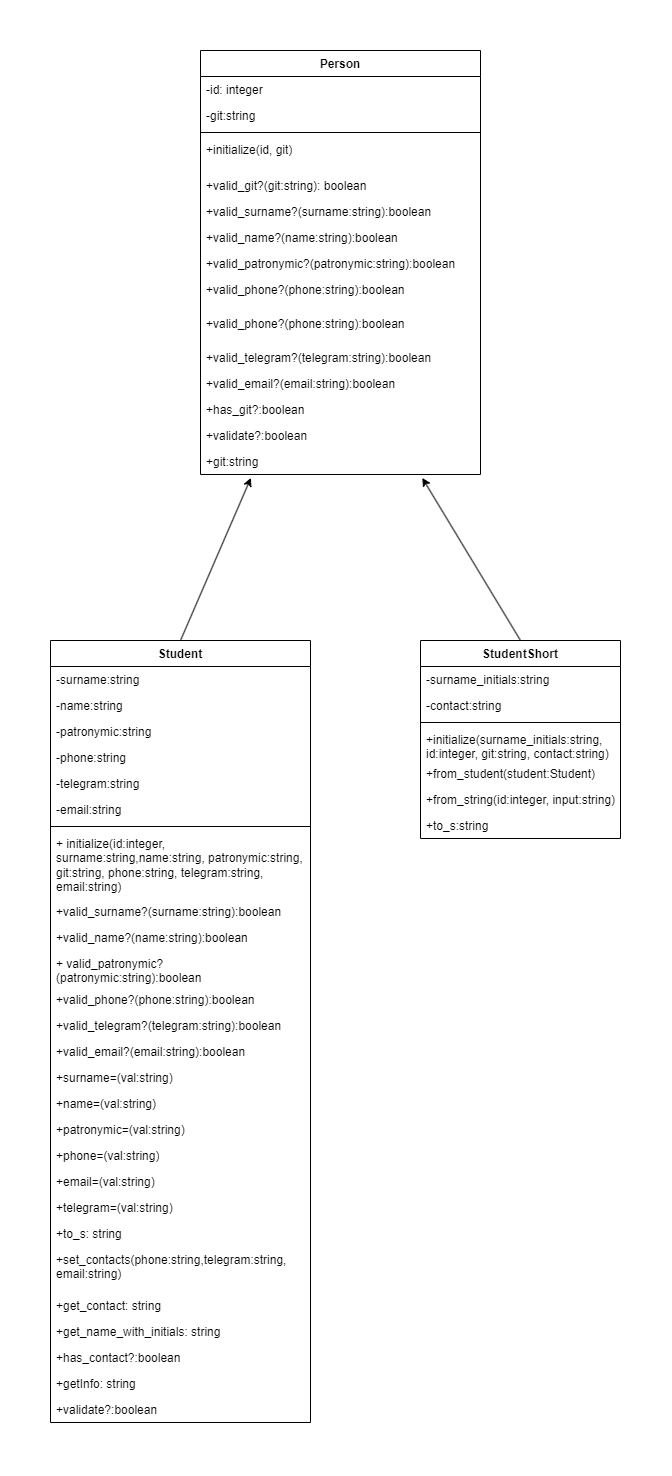

The diagram above was exported from draw.io. Its source (the exported page's mxGraphModel, read from the mxfile embedded in the PNG):
<mxGraphModel dx="2327" dy="956" grid="1" gridSize="10" guides="1" tooltips="1" connect="1" arrows="1" fold="1" page="1" pageScale="1" pageWidth="827" pageHeight="1169" math="0" shadow="0">
  <root>
    <mxCell id="0" />
    <mxCell id="1" parent="0" />
    <mxCell id="V5Qql2kdTiW2YeHRbwzi-1" value="Person" style="swimlane;fontStyle=1;align=center;verticalAlign=top;childLayout=stackLayout;horizontal=1;startSize=26;horizontalStack=0;resizeParent=1;resizeParentMax=0;resizeLast=0;collapsible=1;marginBottom=0;whiteSpace=wrap;html=1;" parent="1" vertex="1">
      <mxGeometry x="50" y="10" width="280" height="424" as="geometry" />
    </mxCell>
    <mxCell id="V5Qql2kdTiW2YeHRbwzi-2" value="-id: integer" style="text;strokeColor=none;fillColor=none;align=left;verticalAlign=top;spacingLeft=4;spacingRight=4;overflow=hidden;rotatable=0;points=[[0,0.5],[1,0.5]];portConstraint=eastwest;whiteSpace=wrap;html=1;" parent="V5Qql2kdTiW2YeHRbwzi-1" vertex="1">
      <mxGeometry y="26" width="280" height="26" as="geometry" />
    </mxCell>
    <mxCell id="V5Qql2kdTiW2YeHRbwzi-5" value="-git:string" style="text;strokeColor=none;fillColor=none;align=left;verticalAlign=top;spacingLeft=4;spacingRight=4;overflow=hidden;rotatable=0;points=[[0,0.5],[1,0.5]];portConstraint=eastwest;whiteSpace=wrap;html=1;" parent="V5Qql2kdTiW2YeHRbwzi-1" vertex="1">
      <mxGeometry y="52" width="280" height="26" as="geometry" />
    </mxCell>
    <mxCell id="V5Qql2kdTiW2YeHRbwzi-3" value="" style="line;strokeWidth=1;fillColor=none;align=left;verticalAlign=middle;spacingTop=-1;spacingLeft=3;spacingRight=3;rotatable=0;labelPosition=right;points=[];portConstraint=eastwest;strokeColor=inherit;" parent="V5Qql2kdTiW2YeHRbwzi-1" vertex="1">
      <mxGeometry y="78" width="280" height="8" as="geometry" />
    </mxCell>
    <mxCell id="V5Qql2kdTiW2YeHRbwzi-4" value="+initialize(id, git)" style="text;strokeColor=none;fillColor=none;align=left;verticalAlign=top;spacingLeft=4;spacingRight=4;overflow=hidden;rotatable=0;points=[[0,0.5],[1,0.5]];portConstraint=eastwest;whiteSpace=wrap;html=1;" parent="V5Qql2kdTiW2YeHRbwzi-1" vertex="1">
      <mxGeometry y="86" width="280" height="36" as="geometry" />
    </mxCell>
    <mxCell id="V5Qql2kdTiW2YeHRbwzi-6" value="+valid_git?(git:string): boolean" style="text;strokeColor=none;fillColor=none;align=left;verticalAlign=top;spacingLeft=4;spacingRight=4;overflow=hidden;rotatable=0;points=[[0,0.5],[1,0.5]];portConstraint=eastwest;whiteSpace=wrap;html=1;" parent="V5Qql2kdTiW2YeHRbwzi-1" vertex="1">
      <mxGeometry y="122" width="280" height="26" as="geometry" />
    </mxCell>
    <mxCell id="d3dkS2rUGeejdUJUD63y-18" value="+valid_surname?(surname:string):boolean" style="text;strokeColor=none;fillColor=none;align=left;verticalAlign=top;spacingLeft=4;spacingRight=4;overflow=hidden;rotatable=0;points=[[0,0.5],[1,0.5]];portConstraint=eastwest;whiteSpace=wrap;html=1;" parent="V5Qql2kdTiW2YeHRbwzi-1" vertex="1">
      <mxGeometry y="148" width="280" height="26" as="geometry" />
    </mxCell>
    <mxCell id="d3dkS2rUGeejdUJUD63y-19" value="+valid_name?(name:string):boolean" style="text;strokeColor=none;fillColor=none;align=left;verticalAlign=top;spacingLeft=4;spacingRight=4;overflow=hidden;rotatable=0;points=[[0,0.5],[1,0.5]];portConstraint=eastwest;whiteSpace=wrap;html=1;" parent="V5Qql2kdTiW2YeHRbwzi-1" vertex="1">
      <mxGeometry y="174" width="280" height="26" as="geometry" />
    </mxCell>
    <mxCell id="d3dkS2rUGeejdUJUD63y-20" value="+valid_patronymic?(patronymic:string):boolean" style="text;strokeColor=none;fillColor=none;align=left;verticalAlign=top;spacingLeft=4;spacingRight=4;overflow=hidden;rotatable=0;points=[[0,0.5],[1,0.5]];portConstraint=eastwest;whiteSpace=wrap;html=1;" parent="V5Qql2kdTiW2YeHRbwzi-1" vertex="1">
      <mxGeometry y="200" width="280" height="26" as="geometry" />
    </mxCell>
    <mxCell id="V5Qql2kdTiW2YeHRbwzi-7" value="+valid_phone?(phone:string):boolean" style="text;strokeColor=none;fillColor=none;align=left;verticalAlign=top;spacingLeft=4;spacingRight=4;overflow=hidden;rotatable=0;points=[[0,0.5],[1,0.5]];portConstraint=eastwest;whiteSpace=wrap;html=1;" parent="V5Qql2kdTiW2YeHRbwzi-1" vertex="1">
      <mxGeometry y="226" width="280" height="34" as="geometry" />
    </mxCell>
    <mxCell id="d3dkS2rUGeejdUJUD63y-16" value="+valid_phone?(phone:string):boolean" style="text;strokeColor=none;fillColor=none;align=left;verticalAlign=top;spacingLeft=4;spacingRight=4;overflow=hidden;rotatable=0;points=[[0,0.5],[1,0.5]];portConstraint=eastwest;whiteSpace=wrap;html=1;" parent="V5Qql2kdTiW2YeHRbwzi-1" vertex="1">
      <mxGeometry y="260" width="280" height="34" as="geometry" />
    </mxCell>
    <mxCell id="V5Qql2kdTiW2YeHRbwzi-13" value="+valid_telegram?(telegram:string):boolean" style="text;strokeColor=none;fillColor=none;align=left;verticalAlign=top;spacingLeft=4;spacingRight=4;overflow=hidden;rotatable=0;points=[[0,0.5],[1,0.5]];portConstraint=eastwest;whiteSpace=wrap;html=1;" parent="V5Qql2kdTiW2YeHRbwzi-1" vertex="1">
      <mxGeometry y="294" width="280" height="26" as="geometry" />
    </mxCell>
    <mxCell id="V5Qql2kdTiW2YeHRbwzi-14" value="+valid_email?(email:string):boolean" style="text;strokeColor=none;fillColor=none;align=left;verticalAlign=top;spacingLeft=4;spacingRight=4;overflow=hidden;rotatable=0;points=[[0,0.5],[1,0.5]];portConstraint=eastwest;whiteSpace=wrap;html=1;" parent="V5Qql2kdTiW2YeHRbwzi-1" vertex="1">
      <mxGeometry y="320" width="280" height="26" as="geometry" />
    </mxCell>
    <mxCell id="V5Qql2kdTiW2YeHRbwzi-15" value="+has_git?:boolean" style="text;strokeColor=none;fillColor=none;align=left;verticalAlign=top;spacingLeft=4;spacingRight=4;overflow=hidden;rotatable=0;points=[[0,0.5],[1,0.5]];portConstraint=eastwest;whiteSpace=wrap;html=1;" parent="V5Qql2kdTiW2YeHRbwzi-1" vertex="1">
      <mxGeometry y="346" width="280" height="26" as="geometry" />
    </mxCell>
    <mxCell id="V5Qql2kdTiW2YeHRbwzi-17" value="+validate?:boolean" style="text;strokeColor=none;fillColor=none;align=left;verticalAlign=top;spacingLeft=4;spacingRight=4;overflow=hidden;rotatable=0;points=[[0,0.5],[1,0.5]];portConstraint=eastwest;whiteSpace=wrap;html=1;" parent="V5Qql2kdTiW2YeHRbwzi-1" vertex="1">
      <mxGeometry y="372" width="280" height="26" as="geometry" />
    </mxCell>
    <mxCell id="V5Qql2kdTiW2YeHRbwzi-18" value="+git:string" style="text;strokeColor=none;fillColor=none;align=left;verticalAlign=top;spacingLeft=4;spacingRight=4;overflow=hidden;rotatable=0;points=[[0,0.5],[1,0.5]];portConstraint=eastwest;whiteSpace=wrap;html=1;" parent="V5Qql2kdTiW2YeHRbwzi-1" vertex="1">
      <mxGeometry y="398" width="280" height="26" as="geometry" />
    </mxCell>
    <mxCell id="V5Qql2kdTiW2YeHRbwzi-21" value="Student" style="swimlane;fontStyle=1;align=center;verticalAlign=top;childLayout=stackLayout;horizontal=1;startSize=26;horizontalStack=0;resizeParent=1;resizeParentMax=0;resizeLast=0;collapsible=1;marginBottom=0;whiteSpace=wrap;html=1;" parent="1" vertex="1">
      <mxGeometry x="-100" y="600" width="260" height="782" as="geometry" />
    </mxCell>
    <mxCell id="V5Qql2kdTiW2YeHRbwzi-25" value="-surname:string" style="text;strokeColor=none;fillColor=none;align=left;verticalAlign=top;spacingLeft=4;spacingRight=4;overflow=hidden;rotatable=0;points=[[0,0.5],[1,0.5]];portConstraint=eastwest;whiteSpace=wrap;html=1;" parent="V5Qql2kdTiW2YeHRbwzi-21" vertex="1">
      <mxGeometry y="26" width="260" height="26" as="geometry" />
    </mxCell>
    <mxCell id="V5Qql2kdTiW2YeHRbwzi-26" value="-name:string" style="text;strokeColor=none;fillColor=none;align=left;verticalAlign=top;spacingLeft=4;spacingRight=4;overflow=hidden;rotatable=0;points=[[0,0.5],[1,0.5]];portConstraint=eastwest;whiteSpace=wrap;html=1;" parent="V5Qql2kdTiW2YeHRbwzi-21" vertex="1">
      <mxGeometry y="52" width="260" height="26" as="geometry" />
    </mxCell>
    <mxCell id="V5Qql2kdTiW2YeHRbwzi-22" value="-patronymic:string" style="text;strokeColor=none;fillColor=none;align=left;verticalAlign=top;spacingLeft=4;spacingRight=4;overflow=hidden;rotatable=0;points=[[0,0.5],[1,0.5]];portConstraint=eastwest;whiteSpace=wrap;html=1;" parent="V5Qql2kdTiW2YeHRbwzi-21" vertex="1">
      <mxGeometry y="78" width="260" height="26" as="geometry" />
    </mxCell>
    <mxCell id="d3dkS2rUGeejdUJUD63y-1" value="-phone:string" style="text;strokeColor=none;fillColor=none;align=left;verticalAlign=top;spacingLeft=4;spacingRight=4;overflow=hidden;rotatable=0;points=[[0,0.5],[1,0.5]];portConstraint=eastwest;whiteSpace=wrap;html=1;" parent="V5Qql2kdTiW2YeHRbwzi-21" vertex="1">
      <mxGeometry y="104" width="260" height="26" as="geometry" />
    </mxCell>
    <mxCell id="d3dkS2rUGeejdUJUD63y-3" value="-telegram:string" style="text;strokeColor=none;fillColor=none;align=left;verticalAlign=top;spacingLeft=4;spacingRight=4;overflow=hidden;rotatable=0;points=[[0,0.5],[1,0.5]];portConstraint=eastwest;whiteSpace=wrap;html=1;" parent="V5Qql2kdTiW2YeHRbwzi-21" vertex="1">
      <mxGeometry y="130" width="260" height="26" as="geometry" />
    </mxCell>
    <mxCell id="d3dkS2rUGeejdUJUD63y-2" value="-email:string" style="text;strokeColor=none;fillColor=none;align=left;verticalAlign=top;spacingLeft=4;spacingRight=4;overflow=hidden;rotatable=0;points=[[0,0.5],[1,0.5]];portConstraint=eastwest;whiteSpace=wrap;html=1;" parent="V5Qql2kdTiW2YeHRbwzi-21" vertex="1">
      <mxGeometry y="156" width="260" height="26" as="geometry" />
    </mxCell>
    <mxCell id="V5Qql2kdTiW2YeHRbwzi-23" value="" style="line;strokeWidth=1;fillColor=none;align=left;verticalAlign=middle;spacingTop=-1;spacingLeft=3;spacingRight=3;rotatable=0;labelPosition=right;points=[];portConstraint=eastwest;strokeColor=inherit;" parent="V5Qql2kdTiW2YeHRbwzi-21" vertex="1">
      <mxGeometry y="182" width="260" height="8" as="geometry" />
    </mxCell>
    <mxCell id="V5Qql2kdTiW2YeHRbwzi-24" value="+&amp;nbsp;initialize(id:integer, surname:string,name:string, patronymic:string, git:string, phone:string, telegram:string, email:string)" style="text;strokeColor=none;fillColor=none;align=left;verticalAlign=top;spacingLeft=4;spacingRight=4;overflow=hidden;rotatable=0;points=[[0,0.5],[1,0.5]];portConstraint=eastwest;whiteSpace=wrap;html=1;" parent="V5Qql2kdTiW2YeHRbwzi-21" vertex="1">
      <mxGeometry y="190" width="260" height="68" as="geometry" />
    </mxCell>
    <mxCell id="V5Qql2kdTiW2YeHRbwzi-27" value="+valid_surname?(surname:string):boolean" style="text;strokeColor=none;fillColor=none;align=left;verticalAlign=top;spacingLeft=4;spacingRight=4;overflow=hidden;rotatable=0;points=[[0,0.5],[1,0.5]];portConstraint=eastwest;whiteSpace=wrap;html=1;" parent="V5Qql2kdTiW2YeHRbwzi-21" vertex="1">
      <mxGeometry y="258" width="260" height="26" as="geometry" />
    </mxCell>
    <mxCell id="V5Qql2kdTiW2YeHRbwzi-28" value="+valid_name?(name:string):boolean" style="text;strokeColor=none;fillColor=none;align=left;verticalAlign=top;spacingLeft=4;spacingRight=4;overflow=hidden;rotatable=0;points=[[0,0.5],[1,0.5]];portConstraint=eastwest;whiteSpace=wrap;html=1;" parent="V5Qql2kdTiW2YeHRbwzi-21" vertex="1">
      <mxGeometry y="284" width="260" height="26" as="geometry" />
    </mxCell>
    <mxCell id="V5Qql2kdTiW2YeHRbwzi-30" value="+ valid_patronymic?(patronymic:string):boolean" style="text;strokeColor=none;fillColor=none;align=left;verticalAlign=top;spacingLeft=4;spacingRight=4;overflow=hidden;rotatable=0;points=[[0,0.5],[1,0.5]];portConstraint=eastwest;whiteSpace=wrap;html=1;" parent="V5Qql2kdTiW2YeHRbwzi-21" vertex="1">
      <mxGeometry y="310" width="260" height="36" as="geometry" />
    </mxCell>
    <mxCell id="d3dkS2rUGeejdUJUD63y-4" value="+valid_phone?(phone:string):boolean" style="text;strokeColor=none;fillColor=none;align=left;verticalAlign=top;spacingLeft=4;spacingRight=4;overflow=hidden;rotatable=0;points=[[0,0.5],[1,0.5]];portConstraint=eastwest;whiteSpace=wrap;html=1;" parent="V5Qql2kdTiW2YeHRbwzi-21" vertex="1">
      <mxGeometry y="346" width="260" height="26" as="geometry" />
    </mxCell>
    <mxCell id="d3dkS2rUGeejdUJUD63y-5" value="+valid_telegram?(telegram:string):boolean" style="text;strokeColor=none;fillColor=none;align=left;verticalAlign=top;spacingLeft=4;spacingRight=4;overflow=hidden;rotatable=0;points=[[0,0.5],[1,0.5]];portConstraint=eastwest;whiteSpace=wrap;html=1;" parent="V5Qql2kdTiW2YeHRbwzi-21" vertex="1">
      <mxGeometry y="372" width="260" height="26" as="geometry" />
    </mxCell>
    <mxCell id="d3dkS2rUGeejdUJUD63y-6" value="+valid_email?(email:string):boolean" style="text;strokeColor=none;fillColor=none;align=left;verticalAlign=top;spacingLeft=4;spacingRight=4;overflow=hidden;rotatable=0;points=[[0,0.5],[1,0.5]];portConstraint=eastwest;whiteSpace=wrap;html=1;" parent="V5Qql2kdTiW2YeHRbwzi-21" vertex="1">
      <mxGeometry y="398" width="260" height="26" as="geometry" />
    </mxCell>
    <mxCell id="V5Qql2kdTiW2YeHRbwzi-34" value="+surname=(val:string)" style="text;strokeColor=none;fillColor=none;align=left;verticalAlign=top;spacingLeft=4;spacingRight=4;overflow=hidden;rotatable=0;points=[[0,0.5],[1,0.5]];portConstraint=eastwest;whiteSpace=wrap;html=1;" parent="V5Qql2kdTiW2YeHRbwzi-21" vertex="1">
      <mxGeometry y="424" width="260" height="26" as="geometry" />
    </mxCell>
    <mxCell id="d3dkS2rUGeejdUJUD63y-13" value="+name=(val:string)" style="text;strokeColor=none;fillColor=none;align=left;verticalAlign=top;spacingLeft=4;spacingRight=4;overflow=hidden;rotatable=0;points=[[0,0.5],[1,0.5]];portConstraint=eastwest;whiteSpace=wrap;html=1;" parent="V5Qql2kdTiW2YeHRbwzi-21" vertex="1">
      <mxGeometry y="450" width="260" height="26" as="geometry" />
    </mxCell>
    <mxCell id="V5Qql2kdTiW2YeHRbwzi-35" value="+patronymic=(val:string)" style="text;strokeColor=none;fillColor=none;align=left;verticalAlign=top;spacingLeft=4;spacingRight=4;overflow=hidden;rotatable=0;points=[[0,0.5],[1,0.5]];portConstraint=eastwest;whiteSpace=wrap;html=1;" parent="V5Qql2kdTiW2YeHRbwzi-21" vertex="1">
      <mxGeometry y="476" width="260" height="26" as="geometry" />
    </mxCell>
    <mxCell id="d3dkS2rUGeejdUJUD63y-12" value="+phone=(val:string)" style="text;strokeColor=none;fillColor=none;align=left;verticalAlign=top;spacingLeft=4;spacingRight=4;overflow=hidden;rotatable=0;points=[[0,0.5],[1,0.5]];portConstraint=eastwest;whiteSpace=wrap;html=1;" parent="V5Qql2kdTiW2YeHRbwzi-21" vertex="1">
      <mxGeometry y="502" width="260" height="26" as="geometry" />
    </mxCell>
    <mxCell id="d3dkS2rUGeejdUJUD63y-14" value="+email=(val:string)" style="text;strokeColor=none;fillColor=none;align=left;verticalAlign=top;spacingLeft=4;spacingRight=4;overflow=hidden;rotatable=0;points=[[0,0.5],[1,0.5]];portConstraint=eastwest;whiteSpace=wrap;html=1;" parent="V5Qql2kdTiW2YeHRbwzi-21" vertex="1">
      <mxGeometry y="528" width="260" height="26" as="geometry" />
    </mxCell>
    <mxCell id="d3dkS2rUGeejdUJUD63y-15" value="+telegram=(val:string)" style="text;strokeColor=none;fillColor=none;align=left;verticalAlign=top;spacingLeft=4;spacingRight=4;overflow=hidden;rotatable=0;points=[[0,0.5],[1,0.5]];portConstraint=eastwest;whiteSpace=wrap;html=1;" parent="V5Qql2kdTiW2YeHRbwzi-21" vertex="1">
      <mxGeometry y="554" width="260" height="26" as="geometry" />
    </mxCell>
    <mxCell id="V5Qql2kdTiW2YeHRbwzi-29" value="+to_s: string" style="text;strokeColor=none;fillColor=none;align=left;verticalAlign=top;spacingLeft=4;spacingRight=4;overflow=hidden;rotatable=0;points=[[0,0.5],[1,0.5]];portConstraint=eastwest;whiteSpace=wrap;html=1;" parent="V5Qql2kdTiW2YeHRbwzi-21" vertex="1">
      <mxGeometry y="580" width="260" height="26" as="geometry" />
    </mxCell>
    <mxCell id="d3dkS2rUGeejdUJUD63y-7" value="+set_contacts(phone:string,telegram:string, email:string)" style="text;strokeColor=none;fillColor=none;align=left;verticalAlign=top;spacingLeft=4;spacingRight=4;overflow=hidden;rotatable=0;points=[[0,0.5],[1,0.5]];portConstraint=eastwest;whiteSpace=wrap;html=1;" parent="V5Qql2kdTiW2YeHRbwzi-21" vertex="1">
      <mxGeometry y="606" width="260" height="46" as="geometry" />
    </mxCell>
    <mxCell id="d3dkS2rUGeejdUJUD63y-8" value="+get_contact: string" style="text;strokeColor=none;fillColor=none;align=left;verticalAlign=top;spacingLeft=4;spacingRight=4;overflow=hidden;rotatable=0;points=[[0,0.5],[1,0.5]];portConstraint=eastwest;whiteSpace=wrap;html=1;" parent="V5Qql2kdTiW2YeHRbwzi-21" vertex="1">
      <mxGeometry y="652" width="260" height="26" as="geometry" />
    </mxCell>
    <mxCell id="d3dkS2rUGeejdUJUD63y-9" value="+get_name_with_initials: string" style="text;strokeColor=none;fillColor=none;align=left;verticalAlign=top;spacingLeft=4;spacingRight=4;overflow=hidden;rotatable=0;points=[[0,0.5],[1,0.5]];portConstraint=eastwest;whiteSpace=wrap;html=1;" parent="V5Qql2kdTiW2YeHRbwzi-21" vertex="1">
      <mxGeometry y="678" width="260" height="26" as="geometry" />
    </mxCell>
    <mxCell id="d3dkS2rUGeejdUJUD63y-10" value="+has_contact?:boolean" style="text;strokeColor=none;fillColor=none;align=left;verticalAlign=top;spacingLeft=4;spacingRight=4;overflow=hidden;rotatable=0;points=[[0,0.5],[1,0.5]];portConstraint=eastwest;whiteSpace=wrap;html=1;" parent="V5Qql2kdTiW2YeHRbwzi-21" vertex="1">
      <mxGeometry y="704" width="260" height="26" as="geometry" />
    </mxCell>
    <mxCell id="V5Qql2kdTiW2YeHRbwzi-31" value="+getInfo: string" style="text;strokeColor=none;fillColor=none;align=left;verticalAlign=top;spacingLeft=4;spacingRight=4;overflow=hidden;rotatable=0;points=[[0,0.5],[1,0.5]];portConstraint=eastwest;whiteSpace=wrap;html=1;" parent="V5Qql2kdTiW2YeHRbwzi-21" vertex="1">
      <mxGeometry y="730" width="260" height="26" as="geometry" />
    </mxCell>
    <mxCell id="d3dkS2rUGeejdUJUD63y-11" value="+validate?:boolean" style="text;strokeColor=none;fillColor=none;align=left;verticalAlign=top;spacingLeft=4;spacingRight=4;overflow=hidden;rotatable=0;points=[[0,0.5],[1,0.5]];portConstraint=eastwest;whiteSpace=wrap;html=1;" parent="V5Qql2kdTiW2YeHRbwzi-21" vertex="1">
      <mxGeometry y="756" width="260" height="26" as="geometry" />
    </mxCell>
    <mxCell id="V5Qql2kdTiW2YeHRbwzi-36" value="StudentShort" style="swimlane;fontStyle=1;align=center;verticalAlign=top;childLayout=stackLayout;horizontal=1;startSize=26;horizontalStack=0;resizeParent=1;resizeParentMax=0;resizeLast=0;collapsible=1;marginBottom=0;whiteSpace=wrap;html=1;" parent="1" vertex="1">
      <mxGeometry x="270" y="600" width="200" height="198" as="geometry" />
    </mxCell>
    <mxCell id="V5Qql2kdTiW2YeHRbwzi-40" value="-surname_initials:string" style="text;strokeColor=none;fillColor=none;align=left;verticalAlign=top;spacingLeft=4;spacingRight=4;overflow=hidden;rotatable=0;points=[[0,0.5],[1,0.5]];portConstraint=eastwest;whiteSpace=wrap;html=1;" parent="V5Qql2kdTiW2YeHRbwzi-36" vertex="1">
      <mxGeometry y="26" width="200" height="26" as="geometry" />
    </mxCell>
    <mxCell id="V5Qql2kdTiW2YeHRbwzi-37" value="-contact:string" style="text;strokeColor=none;fillColor=none;align=left;verticalAlign=top;spacingLeft=4;spacingRight=4;overflow=hidden;rotatable=0;points=[[0,0.5],[1,0.5]];portConstraint=eastwest;whiteSpace=wrap;html=1;" parent="V5Qql2kdTiW2YeHRbwzi-36" vertex="1">
      <mxGeometry y="52" width="200" height="26" as="geometry" />
    </mxCell>
    <mxCell id="V5Qql2kdTiW2YeHRbwzi-38" value="" style="line;strokeWidth=1;fillColor=none;align=left;verticalAlign=middle;spacingTop=-1;spacingLeft=3;spacingRight=3;rotatable=0;labelPosition=right;points=[];portConstraint=eastwest;strokeColor=inherit;" parent="V5Qql2kdTiW2YeHRbwzi-36" vertex="1">
      <mxGeometry y="78" width="200" height="8" as="geometry" />
    </mxCell>
    <mxCell id="V5Qql2kdTiW2YeHRbwzi-39" value="+initialize(surname_initials:string, id:integer, git:string, contact:string)" style="text;strokeColor=none;fillColor=none;align=left;verticalAlign=top;spacingLeft=4;spacingRight=4;overflow=hidden;rotatable=0;points=[[0,0.5],[1,0.5]];portConstraint=eastwest;whiteSpace=wrap;html=1;" parent="V5Qql2kdTiW2YeHRbwzi-36" vertex="1">
      <mxGeometry y="86" width="200" height="34" as="geometry" />
    </mxCell>
    <mxCell id="V5Qql2kdTiW2YeHRbwzi-41" value="+from_student(student:Student)" style="text;strokeColor=none;fillColor=none;align=left;verticalAlign=top;spacingLeft=4;spacingRight=4;overflow=hidden;rotatable=0;points=[[0,0.5],[1,0.5]];portConstraint=eastwest;whiteSpace=wrap;html=1;" parent="V5Qql2kdTiW2YeHRbwzi-36" vertex="1">
      <mxGeometry y="120" width="200" height="26" as="geometry" />
    </mxCell>
    <mxCell id="V5Qql2kdTiW2YeHRbwzi-42" value="+from_string(id:integer, input:string)" style="text;strokeColor=none;fillColor=none;align=left;verticalAlign=top;spacingLeft=4;spacingRight=4;overflow=hidden;rotatable=0;points=[[0,0.5],[1,0.5]];portConstraint=eastwest;whiteSpace=wrap;html=1;" parent="V5Qql2kdTiW2YeHRbwzi-36" vertex="1">
      <mxGeometry y="146" width="200" height="26" as="geometry" />
    </mxCell>
    <mxCell id="V5Qql2kdTiW2YeHRbwzi-43" value="+to_s:string" style="text;strokeColor=none;fillColor=none;align=left;verticalAlign=top;spacingLeft=4;spacingRight=4;overflow=hidden;rotatable=0;points=[[0,0.5],[1,0.5]];portConstraint=eastwest;whiteSpace=wrap;html=1;" parent="V5Qql2kdTiW2YeHRbwzi-36" vertex="1">
      <mxGeometry y="172" width="200" height="26" as="geometry" />
    </mxCell>
    <mxCell id="MnNxaSIUjzWsaiZqyBK_-5" value="" style="endArrow=classic;html=1;rounded=0;exitX=0.5;exitY=0;exitDx=0;exitDy=0;entryX=0.18;entryY=1.132;entryDx=0;entryDy=0;entryPerimeter=0;" edge="1" parent="1" source="V5Qql2kdTiW2YeHRbwzi-21" target="V5Qql2kdTiW2YeHRbwzi-18">
      <mxGeometry width="50" height="50" relative="1" as="geometry">
        <mxPoint x="360" y="520" as="sourcePoint" />
        <mxPoint x="410" y="470" as="targetPoint" />
      </mxGeometry>
    </mxCell>
    <mxCell id="MnNxaSIUjzWsaiZqyBK_-6" value="" style="endArrow=classic;html=1;rounded=0;entryX=0.792;entryY=1.132;entryDx=0;entryDy=0;entryPerimeter=0;exitX=0.5;exitY=0;exitDx=0;exitDy=0;" edge="1" parent="1" source="V5Qql2kdTiW2YeHRbwzi-36" target="V5Qql2kdTiW2YeHRbwzi-18">
      <mxGeometry width="50" height="50" relative="1" as="geometry">
        <mxPoint x="360" y="520" as="sourcePoint" />
        <mxPoint x="410" y="470" as="targetPoint" />
      </mxGeometry>
    </mxCell>
  </root>
</mxGraphModel>